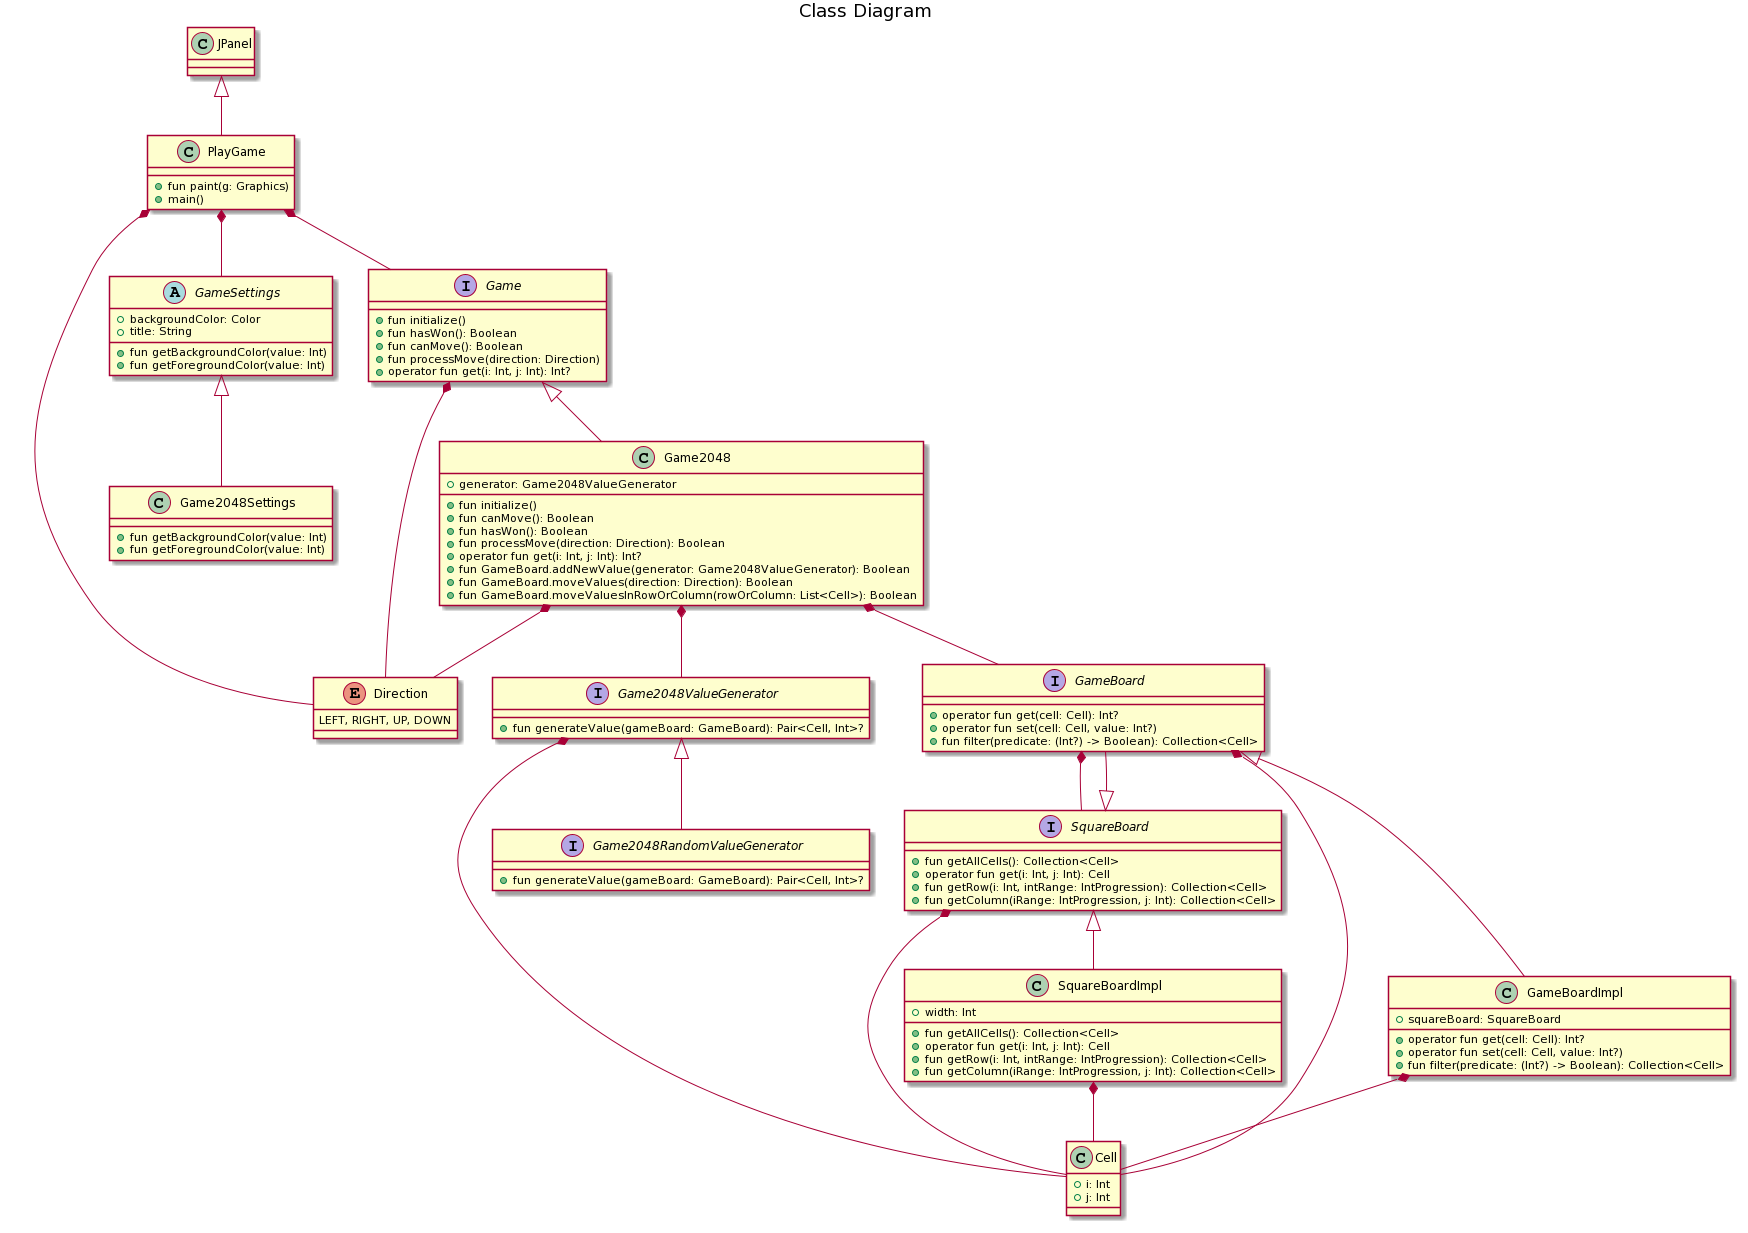

The diagram above was rendered by PlantUML. Its source (embedded in the PNG):
@startuml
title Class Diagram

enum Direction {
    LEFT, RIGHT, UP, DOWN
}

class Cell {
    + i: Int
    + j: Int
}

class PlayGame {
    + fun paint(g: Graphics)
    + main()
}

abstract class GameSettings {
    + backgroundColor: Color
    + title: String
    + fun getBackgroundColor(value: Int)
    + fun getForegroundColor(value: Int)
}

class Game2048Settings {
    + fun getBackgroundColor(value: Int)
    + fun getForegroundColor(value: Int)
}

interface Game {
    + fun initialize()
    + fun hasWon(): Boolean
    + fun canMove(): Boolean
    + fun processMove(direction: Direction)
    + operator fun get(i: Int, j: Int): Int?
}

class Game2048 {
    + generator: Game2048ValueGenerator
    + fun initialize()
    + fun canMove(): Boolean
    + fun hasWon(): Boolean
    + fun processMove(direction: Direction): Boolean
    + operator fun get(i: Int, j: Int): Int?
    + fun GameBoard.addNewValue(generator: Game2048ValueGenerator): Boolean
    + fun GameBoard.moveValues(direction: Direction): Boolean
    + fun GameBoard.moveValuesInRowOrColumn(rowOrColumn: List<Cell>): Boolean
}

interface Game2048ValueGenerator {
    + fun generateValue(gameBoard: GameBoard): Pair<Cell, Int>?
}

interface Game2048RandomValueGenerator {
    + fun generateValue(gameBoard: GameBoard): Pair<Cell, Int>?
}

interface SquareBoard {
    + fun getAllCells(): Collection<Cell>
    + operator fun get(i: Int, j: Int): Cell
    + fun getRow(i: Int, intRange: IntProgression): Collection<Cell>
    + fun getColumn(iRange: IntProgression, j: Int): Collection<Cell>
}

class SquareBoardImpl {
    + width: Int
    + fun getAllCells(): Collection<Cell>
    + operator fun get(i: Int, j: Int): Cell
    + fun getRow(i: Int, intRange: IntProgression): Collection<Cell>
    + fun getColumn(iRange: IntProgression, j: Int): Collection<Cell>
}

interface GameBoard {
    + operator fun get(cell: Cell): Int?
    + operator fun set(cell: Cell, value: Int?)
    + fun filter(predicate: (Int?) -> Boolean): Collection<Cell>
}

class GameBoardImpl {
    + squareBoard: SquareBoard
    + operator fun get(cell: Cell): Int?
    + operator fun set(cell: Cell, value: Int?)
    + fun filter(predicate: (Int?) -> Boolean): Collection<Cell>
}

JPanel <|-down- PlayGame
PlayGame *-down- Direction

GameSettings <|-down- Game2048Settings
PlayGame *-down- GameSettings

PlayGame *-down- Game
Game <|-down- Game2048
Game *-down- Direction
Game2048 *-down- Direction

Game2048 *-down- Game2048ValueGenerator
Game2048ValueGenerator <|-down- Game2048RandomValueGenerator
Game2048ValueGenerator *-down- Cell

SquareBoard <|-down- GameBoard
SquareBoard <|-down- SquareBoardImpl
SquareBoard *-down- Cell
SquareBoardImpl *-down- Cell
GameBoard <|-down- GameBoardImpl
GameBoard *-down- SquareBoard
GameBoard *-down- Cell
GameBoardImpl *-down- Cell
Game2048 *-down- GameBoard
@enduml